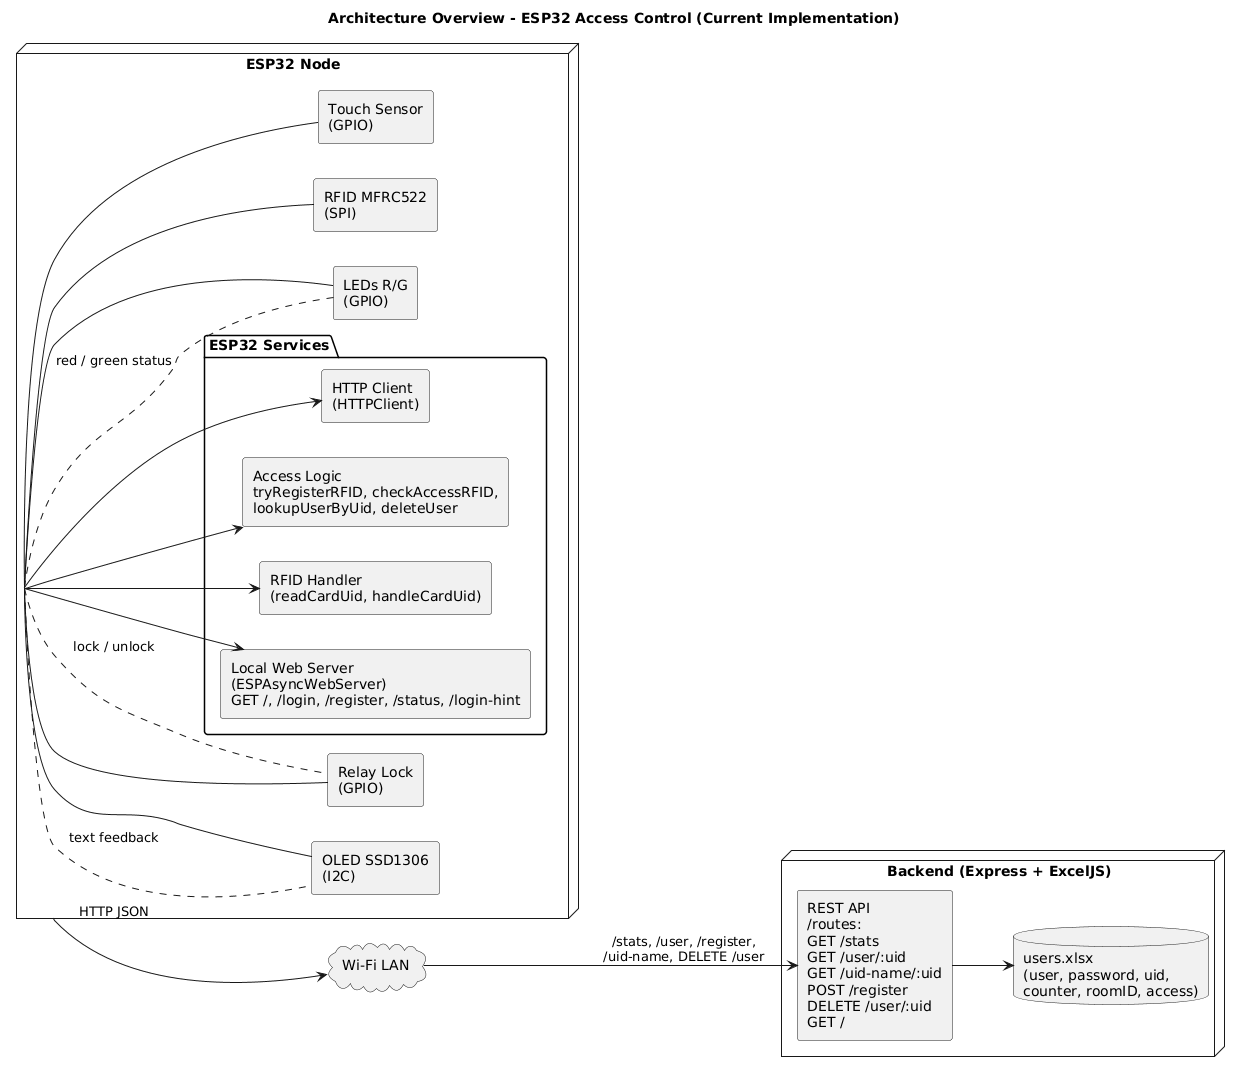

The diagram above was rendered by PlantUML. Its source (embedded in the PNG):
@startuml
title Architecture Overview - ESP32 Access Control (Current Implementation)
skinparam shadowing false
skinparam componentStyle rectangle
left to right direction

node "ESP32 Node" as ESP {
  [RFID MFRC522\n(SPI)] as RFID
  [Touch Sensor\n(GPIO)] as TOUCH
  [Relay Lock\n(GPIO)] as RELAY
  [OLED SSD1306\n(I2C)] as OLED
  [LEDs R/G\n(GPIO)] as LEDS

  package "ESP32 Services" as ESPSVC {
    [Local Web Server\n(ESPAsyncWebServer)\nGET /, /login, /register, /status, /login-hint] as LWS
    [RFID Handler\n(readCardUid, handleCardUid)] as RFIDH
    [Access Logic\ntryRegisterRFID, checkAccessRFID,\nlookupUserByUid, deleteUser] as ACCESS
    [HTTP Client\n(HTTPClient)] as HTTPCLI
  }
}

cloud "Wi-Fi LAN" as WIFI

node "Backend (Express + ExcelJS)" as BE {
  [REST API\n/routes:\nGET /stats\nGET /user/:uid\nGET /uid-name/:uid\nPOST /register\nDELETE /user/:uid\nGET /] as API
  database "users.xlsx\n(user, password, uid,\ncounter, roomID, access)" as XLS
}

' Device internals
RFID -- ESP
TOUCH -- ESP
RELAY -- ESP
OLED -- ESP
LEDS -- ESP

ESP --> LWS
ESP --> RFIDH
ESP --> ACCESS
ESP --> HTTPCLI

' Client-server flows
ESP -down-> WIFI : HTTP JSON
WIFI -down-> API : /stats, /user, /register,\n/uid-name, DELETE /user

API --> XLS

' Downlink effects
ESP .. RELAY : lock / unlock
ESP .. LEDS  : red / green status
ESP .. OLED  : text feedback
@enduml